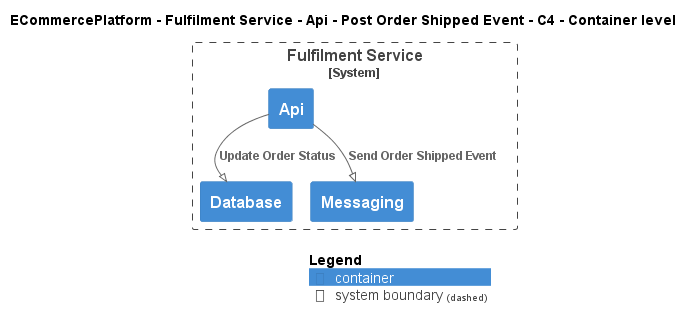

The diagram above was rendered by PlantUML. Its source (embedded in the PNG):
@startuml
!pragma layout smetana
!include ..\..\..\..\..\..\..\.c4s\C4_Container.puml

AddElementTag("c4interflow:lifecycle:new", $bgColor=green, $fontColor=#ffffff, $borderColor=green, $shadowing="False")
AddElementTag("c4interflow:lifecycle:changed", $bgColor=orange, $fontColor=#ffffff, $borderColor=orange, $shadowing="False")
AddElementTag("c4interflow:lifecycle:removed", $bgColor=red, $fontColor=#ffffff, $borderColor=red, $shadowing="False")

AddRelTag("c4interflow:lifecycle:new", $textColor=green, $lineColor=green)
AddRelTag("c4interflow:lifecycle:changed", $textColor=orange, $lineColor=orange)
AddRelTag("c4interflow:lifecycle:removed", $textColor=red, $lineColor=red)

SHOW_PERSON_PORTRAIT()
LAYOUT_TOP_DOWN()

skinparam linetype polyline

title ECommercePlatform - Fulfilment Service - Api - Post Order Shipped Event - C4 - Container level


System_Boundary(ECommercePlatform.SoftwareSystems.FulfilmentService, "Fulfilment Service") {
    Container(ECommercePlatform.SoftwareSystems.FulfilmentService.Containers.Api, "Api", "", "")
    Container(ECommercePlatform.SoftwareSystems.FulfilmentService.Containers.Database, "Database", "", "")
    Container(ECommercePlatform.SoftwareSystems.FulfilmentService.Containers.Messaging, "Messaging", "", "")
}

Rel(ECommercePlatform.SoftwareSystems.FulfilmentService.Containers.Api, ECommercePlatform.SoftwareSystems.FulfilmentService.Containers.Database, "Update Order Status")
Rel(ECommercePlatform.SoftwareSystems.FulfilmentService.Containers.Api, ECommercePlatform.SoftwareSystems.FulfilmentService.Containers.Messaging, "Send Order Shipped Event")


SHOW_LEGEND()
@enduml